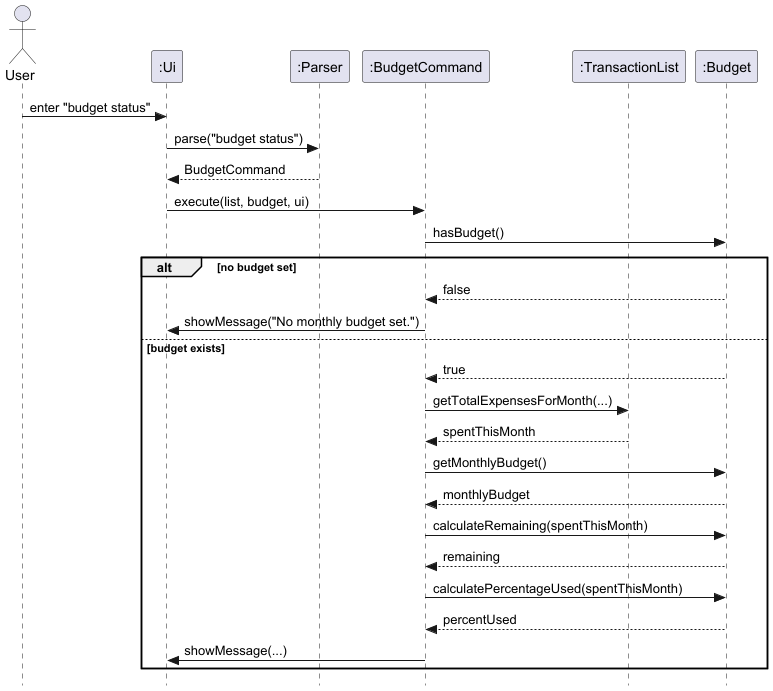

The diagram above was rendered by PlantUML. Its source (embedded in the PNG):
@startuml
skinparam style strictuml

actor User
participant ":Ui" as Ui
participant ":Parser" as Parser
participant ":BudgetCommand" as BudgetCommand
participant ":TransactionList" as TransactionList
participant ":Budget" as Budget

User -> Ui : enter "budget status"
Ui -> Parser : parse("budget status")
Parser --> Ui : BudgetCommand
Ui -> BudgetCommand : execute(list, budget, ui)

BudgetCommand -> Budget : hasBudget()

alt no budget set
    Budget --> BudgetCommand : false
    BudgetCommand -> Ui : showMessage("No monthly budget set.")
else budget exists
    Budget --> BudgetCommand : true
    BudgetCommand -> TransactionList : getTotalExpensesForMonth(...)
    TransactionList --> BudgetCommand : spentThisMonth
    BudgetCommand -> Budget : getMonthlyBudget()
    Budget --> BudgetCommand : monthlyBudget
    BudgetCommand -> Budget : calculateRemaining(spentThisMonth)
    Budget --> BudgetCommand : remaining
    BudgetCommand -> Budget : calculatePercentageUsed(spentThisMonth)
    Budget --> BudgetCommand : percentUsed
    BudgetCommand -> Ui : showMessage(...)
end
@enduml